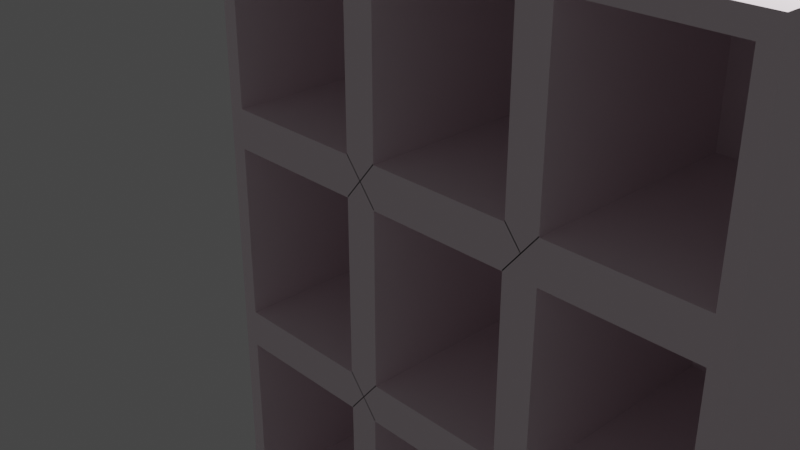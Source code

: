 # Source: blend.blend  (saved by Blender 3.2.14; exported with 4.5.12 LTS)
import bpy
from mathutils import Matrix  # noqa: F401  (used for matrix-valued properties, if any)

bpy.ops.wm.read_factory_settings(use_empty=True)
scene = bpy.context.scene
scene.name = 'Scene'

# ---- collections
col_collection = bpy.data.collections.new('Collection'); scene.collection.children.link(col_collection)

# ---- materials (node trees are filled in below, after node groups)
mat_material = bpy.data.materials.new('Material')
mat_material.alpha_threshold = 0.0
mat_material.use_transparent_shadow = False
mat_material.line_color = (0.0, 0.0, 0.0, 1.0)
mat_material_001 = bpy.data.materials.new('Material.001')
mat_material_001.use_transparent_shadow = False
mat_material_002 = bpy.data.materials.new('Material.002')
mat_material_002.use_transparent_shadow = False
mat_material_003 = bpy.data.materials.new('Material.003')
mat_material_003.use_transparent_shadow = False

# ---- material node trees
mat_material.use_nodes = True; mat_material.node_tree.nodes.clear()
_N = mat_material.node_tree.nodes; _L = mat_material.node_tree.links
n0 = _N.new('ShaderNodeOutputMaterial'); n0.name = 'Material Output'; n0.location = (300, 300)
n1 = _N.new('ShaderNodeBsdfPrincipled'); n1.name = 'Principled BSDF'; n1.location = (10, 300)
n1.distribution = 'GGX'
n1.subsurface_method = 'RANDOM_WALK_SKIN'
n1.inputs[0].default_value = (1.0, 0.8696, 0.9261, 1.0)
n1.inputs[2].default_value = 0.4
n1.inputs[3].default_value = 1.45
n1.inputs[27].default_value = (0.0, 0.0, 0.0, 1.0)
n1.inputs[28].default_value = 1.0
_L.new(n1.outputs[0], n0.inputs[0])
n0.is_active_output = True
mat_material_001.use_nodes = True; mat_material_001.node_tree.nodes.clear()
_N = mat_material_001.node_tree.nodes; _L = mat_material_001.node_tree.links
n0 = _N.new('ShaderNodeBsdfPrincipled'); n0.name = 'Principled BSDF'; n0.location = (10, 300)
n0.distribution = 'GGX'
n0.subsurface_method = 'RANDOM_WALK_SKIN'
n0.inputs[0].default_value = (0.1789, 0.1789, 0.1789, 1.0)
n0.inputs[3].default_value = 1.45
n0.inputs[27].default_value = (0.0, 0.0, 0.0, 1.0)
n0.inputs[28].default_value = 1.0
n1 = _N.new('ShaderNodeOutputMaterial'); n1.name = 'Material Output'; n1.location = (300, 300)
_L.new(n0.outputs[0], n1.inputs[0])
n1.is_active_output = True
mat_material_002.use_nodes = True; mat_material_002.node_tree.nodes.clear()
_N = mat_material_002.node_tree.nodes; _L = mat_material_002.node_tree.links
n0 = _N.new('ShaderNodeBsdfPrincipled'); n0.name = 'Principled BSDF'; n0.location = (10, 300)
n0.distribution = 'GGX'
n0.subsurface_method = 'RANDOM_WALK_SKIN'
n0.inputs[0].default_value = (0.214, 0.214, 0.214, 1.0)
n0.inputs[3].default_value = 1.45
n0.inputs[27].default_value = (0.0, 0.0, 0.0, 1.0)
n0.inputs[28].default_value = 1.0
n1 = _N.new('ShaderNodeOutputMaterial'); n1.name = 'Material Output'; n1.location = (300, 300)
_L.new(n0.outputs[0], n1.inputs[0])
n1.is_active_output = True
mat_material_003.use_nodes = True; mat_material_003.node_tree.nodes.clear()
_N = mat_material_003.node_tree.nodes; _L = mat_material_003.node_tree.links
n0 = _N.new('ShaderNodeBsdfPrincipled'); n0.name = 'Principled BSDF'; n0.location = (10, 300)
n0.distribution = 'GGX'
n0.subsurface_method = 'RANDOM_WALK_SKIN'
n0.inputs[0].default_value = (0.2049, 0.2079, 0.202, 1.0)
n0.inputs[3].default_value = 1.45
n0.inputs[27].default_value = (0.0, 0.0, 0.0, 1.0)
n0.inputs[28].default_value = 1.0
n1 = _N.new('ShaderNodeOutputMaterial'); n1.name = 'Material Output'; n1.location = (300, 300)
_L.new(n0.outputs[0], n1.inputs[0])
n1.is_active_output = True

# ---- world
world_world = bpy.data.worlds.new('World'); scene.world = world_world
world_world.use_nodes = True; world_world.node_tree.nodes.clear()
_N = world_world.node_tree.nodes; _L = world_world.node_tree.links
n0 = _N.new('ShaderNodeOutputWorld'); n0.name = 'World Output'; n0.location = (300, 300)
n1 = _N.new('ShaderNodeBackground'); n1.name = 'Background'; n1.location = (10, 300)
n1.inputs[0].default_value = (0.05088, 0.05088, 0.05088, 1.0)
_L.new(n1.outputs[0], n0.inputs[0])
n0.is_active_output = True
world_world.color = (0.05088, 0.05088, 0.05088)
world_world.use_sun_shadow = False
world_world.sun_shadow_jitter_overblur = 0.0

# ---- cameras
cam_camera = bpy.data.cameras.new('Camera')
cam_camera.clip_end = 100.0
cam_camera.ortho_scale = 7.314

# ---- lights
light_light = bpy.data.lights.new('Light', 'POINT')
light_light.transmission_factor = 0.0
light_light.energy = 1000.0
light_light.shadow_soft_size = 0.1
light_light.shadow_maximum_resolution = 0.006
light_light.use_absolute_resolution = True

# ---- meshes
me_cube = bpy.data.meshes.new('Cube')
me_cube.from_pydata([(0.9811, 1.298, 0.5866), (0.9811, 1.298, -0.9811), (0.9453, -1.298, 0.5507), (0.9473, -1.298, -0.9473), (-0.2031, 1.298, -0.9811), (0.9811, 1.298, 0.1962), (0.9811, 1.298, -0.1962), (0.9811, 1.298, -0.5887), (0.9453, -1.298, 0.2321), (0.9434, -1.298, -0.1584), (0.9375, -1.298, -0.545), (0.5515, -1.298, 0.5494), (0.1604, -1.298, 0.5507), (-0.1673, -1.298, 0.5507), (-0.1608, -1.298, -0.9388), (0.1539, -1.298, -0.9388), (0.5515, -1.298, -0.944), (-0.2031, 1.298, 0.5866), (-0.2031, 1.298, -0.5887), (-0.2031, 1.298, -0.1962), (-0.2031, 1.298, 0.1962), (0.6324, -1.298, -0.545), (0.2302, -1.298, -0.5547), (-0.1686, -1.298, -0.5541), (0.5511, -1.298, -0.1586), (0.2338, -1.298, -0.1586), (-0.1674, -1.298, -0.1605), (0.5515, -1.298, 0.2334), (0.1604, -1.298, 0.2321), (-0.1673, -1.298, 0.2321), (0.2334, -1.298, 0.5494), (-0.2031, -1.298, 0.5866), (0.2334, -1.298, 0.2334), (-0.1674, -1.298, 0.1605), (0.6245, -1.298, 0.5507), (0.6245, -1.298, 0.2321), (0.2338, -1.298, 0.1586), (0.9811, -1.298, 0.5866), (0.9434, -1.298, 0.1584), (0.5887, -1.298, 0.5866), (0.5511, -1.298, 0.1586), (0.6265, -1.298, -0.1584), (0.1605, -1.298, -0.1605), (0.6265, -1.298, 0.1584), (0.1605, -1.298, 0.1605), (0.2302, -1.298, -0.2302), (-0.1686, -1.298, -0.2308), (0.1962, -1.298, 0.1962), (-0.2031, -1.298, 0.1962), (0.9811, -1.298, 0.1962), (0.9375, -1.298, -0.2399), (0.6324, -1.298, -0.2399), (0.5887, -1.298, 0.1962), (0.9811, -1.298, -0.1962), (0.9473, -1.298, -0.6225), (0.5547, -1.298, -0.5547), (0.5547, -1.298, -0.2302), (0.5515, -1.298, -0.6259), (0.1617, -1.298, -0.5541), (0.5887, -1.298, -0.1962), (0.1617, -1.298, -0.2308), (0.1539, -1.298, -0.631), (-0.1608, -1.298, -0.631), (0.1962, -1.298, -0.1962), (-0.2031, -1.298, -0.1962), (-0.2031, -1.298, -0.9811), (0.2334, -1.298, -0.944), (0.2334, -1.298, -0.6259), (-0.2031, -1.298, -0.5887), (0.6225, -1.298, -0.9473), (0.6225, -1.298, -0.6225), (0.1962, -1.298, -0.5887), (0.9811, -1.298, -0.5887), (0.9811, -1.298, -0.9811), (0.5887, -1.298, -0.5887), (0.1604, -1.227, 0.5507), (-0.1673, -1.227, 0.5507), (0.1604, -1.227, 0.2321), (-0.1673, -1.227, 0.2321), (0.1604, 1.008, 0.5507), (-0.1673, 1.008, 0.5507), (0.1604, 1.008, 0.2321), (-0.1673, 1.008, 0.2321), (0.5515, 1.116, 0.5494), (0.2334, 1.116, 0.5494), (0.5515, 1.116, 0.2334), (0.2334, 1.116, 0.2334), (0.9453, 1.004, 0.5507), (0.9453, 1.004, 0.2321), (0.6245, 1.004, 0.5507), (0.6245, 1.004, 0.2321), (0.1605, 1.115, -0.1605), (-0.1674, 1.115, -0.1605), (0.1605, 1.115, 0.1605), (-0.1674, 1.115, 0.1605), (0.5511, 0.8756, -0.1586), (0.2338, 0.8756, -0.1586), (0.5511, 0.8756, 0.1586), (0.2338, 0.8756, 0.1586), (0.9434, 1.09, 0.1584), (0.9434, 1.09, -0.1584), (0.6265, 1.09, -0.1584), (0.6265, 1.09, 0.1584), (0.1617, 0.9251, -0.5541), (-0.1686, 0.9251, -0.5541), (0.1617, 0.9251, -0.2308), (-0.1686, 0.9251, -0.2308), (0.9606, 0.9762, -0.2532), (0.9606, 0.9762, -0.5583), (0.6555, 0.9762, -0.5583), (0.6555, 0.9762, -0.2532), (0.5778, 0.9762, -0.568), (0.2533, 0.9762, -0.568), (0.5778, 0.9762, -0.2435), (0.2533, 0.9762, -0.2435), (-0.1377, 0.9762, -0.9521), (0.177, 0.9762, -0.9521), (0.177, 0.9762, -0.6443), (-0.1377, 0.9762, -0.6443), (0.2565, 0.9762, -0.9572), (0.5746, 0.9762, -0.9572), (0.5746, 0.9762, -0.6392), (0.2565, 0.9762, -0.6392), (0.9704, 0.9762, -0.6358), (0.9704, 0.9762, -0.9606), (0.6457, 0.9762, -0.9606), (0.6457, 0.9762, -0.6358), (0.2303, -1.298, -0.5523), (0.2339, -1.298, -0.1562), (0.5515, -1.298, 0.2359), (0.1604, -1.298, 0.2345), (0.2335, -1.298, 0.2359), (0.6246, -1.298, 0.2345), (0.2339, -1.298, 0.1611), (0.5511, -1.298, 0.1611), (0.6265, -1.298, -0.156), (0.1605, -1.298, -0.158), (0.6265, -1.298, 0.1609), (0.1605, -1.298, 0.1629), (0.2303, -1.298, -0.2278), (0.1963, -1.298, 0.1987), (0.5887, -1.298, 0.1987), (0.1617, -1.298, -0.5517), (0.5887, -1.298, -0.1938), (0.1617, -1.298, -0.2283), (0.1539, -1.298, -0.6286), (0.1963, -1.298, -0.1938), (0.2335, -1.298, -0.6234), (0.1963, -1.298, -0.5862)], [(137, 43)], [(73, 65, 4, 1), (18, 19, 20, 17, 0, 5, 6, 7, 1, 4), (0, 37, 49, 5), (6, 53, 72, 7), (5, 49, 53, 6), (2, 34, 89, 87), (64, 19, 18, 68), (39, 37, 0, 17, 31), (10, 50, 107, 108), (70, 69, 125, 126), (67, 66, 119, 122), (48, 20, 19, 64), (54, 70, 126, 123), (62, 14, 115, 118), (58, 60, 105, 103), (31, 17, 20, 48), (38, 43, 102, 99), (24, 40, 97, 95), (33, 26, 92, 94), (68, 18, 4, 65), (30, 32, 86, 84), (28, 12, 75, 77), (7, 72, 73, 1), (35, 52, 141, 132), (29, 13, 12, 28, 47, 32, 30, 11, 27, 52, 35, 34, 39, 31, 48), (71, 58, 142, 148), (36, 40, 52, 27, 32, 47), (52, 40, 134, 141), (34, 2, 8, 35, 52, 43, 38, 9, 41, 59, 51, 50, 10, 21, 74, 70, 54, 3, 73, 72, 53, 49, 37, 39), (71, 67, 147, 148), (60, 63, 146, 144), (59, 41, 135, 143), (61, 71, 148, 145), (56, 55, 22, 71, 67, 57, 74, 21, 51, 59, 41, 43, 52, 40, 24, 25, 63, 45), (52, 27, 129, 141), (60, 58, 71, 22, 45, 63), (63, 42, 136, 146), (44, 47, 140, 138), (44, 42, 63, 25, 36, 47), (47, 28, 130, 140), (22, 71, 148, 127), (23, 46, 60, 63, 42, 26, 33, 44, 47, 28, 29, 48, 64, 68, 65, 14, 62, 61, 71, 58), (25, 63, 146, 128), (32, 47, 140, 131), (16, 66, 67, 71, 61, 15, 14, 65, 73, 3, 69, 70, 74, 57), (47, 36, 133, 140), (63, 45, 139, 146), (76, 78, 82, 80), (12, 13, 76, 75), (13, 29, 78, 76), (29, 28, 77, 78), (81, 79, 80, 82), (78, 77, 81, 82), (77, 75, 79, 81), (75, 76, 80, 79), (85, 83, 84, 86), (32, 27, 85, 86), (27, 11, 83, 85), (11, 30, 84, 83), (87, 89, 90, 88), (35, 8, 88, 90), (8, 2, 87, 88), (34, 35, 90, 89), (91, 93, 94, 92), (44, 33, 94, 93), (42, 44, 93, 91), (26, 42, 91, 92), (95, 97, 98, 96), (25, 24, 95, 96), (36, 25, 96, 98), (40, 36, 98, 97), (100, 99, 102, 101), (9, 38, 99, 100), (43, 41, 101, 102), (41, 9, 100, 101), (103, 105, 106, 104), (23, 58, 103, 104), (46, 23, 104, 106), (60, 46, 106, 105), (124, 123, 126, 125), (120, 121, 122, 119), (116, 117, 118, 115), (108, 107, 110, 109), (111, 113, 114, 112), (22, 55, 111, 112), (21, 10, 108, 109), (56, 45, 114, 113), (14, 15, 116, 115), (50, 51, 110, 107), (66, 16, 120, 119), (55, 56, 113, 111), (61, 62, 118, 117), (3, 54, 123, 124), (51, 21, 109, 110), (57, 67, 122, 121), (45, 22, 112, 114), (15, 61, 117, 116), (69, 3, 124, 125), (16, 57, 121, 120)])
_uv = me_cube.uv_layers.new(name='UVMap')
_uv.uv.foreach_set('vector', [0.375, 0.75, 0.225, 0.75, 0.225, 0.5, 0.375, 0.5, 0.425, 0.35, 0.475, 0.35, 0.525, 0.35, 0.625, 0.35, 0.625, 0.5, 0.525, 0.5, 0.475, 0.5, 0.425, 0.5, 0.375, 0.5, 0.375, 0.35, 0.625, 0.5, 0.625, 0.75, 0.525, 0.75, 0.525, 0.5, 0.475, 0.5, 0.475, 0.75, 0.425, 0.75, 0.425, 0.5, 0.525, 0.5, 0.525, 0.75, 0.475, 0.75, 0.475, 0.5, 0.6158, 0.7546, 0.6158, 0.7954, 0.6158, 0.7954, 0.6158, 0.7546, 0.475, 0.9, 0.475, 0.35, 0.425, 0.35, 0.425, 0.9, 0.675, 0.75, 0.625, 0.75, 0.625, 0.5, 0.775, 0.5, 0.775, 0.75, 0.4306, 0.7556, 0.4694, 0.7556, 0.4694, 0.7556, 0.4306, 0.7556, 0.4207, 0.7957, 0.3793, 0.7957, 0.3793, 0.7957, 0.4207, 0.7957, 0.4203, 0.8453, 0.3797, 0.8453, 0.3797, 0.8453, 0.4203, 0.8453, 0.525, 0.9, 0.525, 0.35, 0.475, 0.35, 0.475, 0.9, 0.4207, 0.7543, 0.4207, 0.7957, 0.4207, 0.7957, 0.4207, 0.7543, 0.4196, 0.8947, 0.3804, 0.8947, 0.3804, 0.8947, 0.4196, 0.8947, 0.4294, 0.8543, 0.4706, 0.8543, 0.4706, 0.8543, 0.4294, 0.8543, 0.625, 0.9, 0.625, 0.35, 0.525, 0.35, 0.525, 0.9, 0.5202, 0.7548, 0.5202, 0.7952, 0.5202, 0.7952, 0.5202, 0.7548, 0.4798, 0.8048, 0.5202, 0.8048, 0.5202, 0.8048, 0.4798, 0.8048, 0.5204, 0.8955, 0.4796, 0.8955, 0.4796, 0.8955, 0.5204, 0.8955, 0.425, 0.9, 0.425, 0.35, 0.375, 0.35, 0.375, 0.9, 0.6155, 0.8453, 0.5345, 0.8453, 0.5345, 0.8453, 0.6155, 0.8453, 0.5342, 0.8545, 0.6158, 0.8545, 0.6158, 0.8545, 0.5342, 0.8545, 0.425, 0.5, 0.425, 0.75, 0.375, 0.75, 0.375, 0.5, 0.5342, 0.7954, 0.525, 0.8, 0.525, 0.8, 0.5342, 0.7954, 0.5342, 0.8955, 0.6158, 0.8955, 0.6158, 0.8545, 0.5342, 0.8545, 0.525, 0.85, 0.5345, 0.8453, 0.6155, 0.8453, 0.6155, 0.8047, 0.5345, 0.8047, 0.525, 0.8, 0.5342, 0.7954, 0.6158, 0.7954, 0.625, 0.8, 0.625, 0.9, 0.525, 0.9, 0.425, 0.85, 0.4294, 0.8543, 0.4294, 0.8543, 0.425, 0.85, 0.5202, 0.8452, 0.5202, 0.8048, 0.525, 0.8, 0.5345, 0.8047, 0.5345, 0.8453, 0.525, 0.85, 0.525, 0.8, 0.5202, 0.8048, 0.5202, 0.8048, 0.525, 0.8, 0.6158, 0.7954, 0.6158, 0.7546, 0.5342, 0.7546, 0.5342, 0.7954, 0.525, 0.8, 0.5202, 0.7952, 0.5202, 0.7548, 0.4798, 0.7548, 0.4798, 0.7952, 0.475, 0.8, 0.4694, 0.7944, 0.4694, 0.7556, 0.4306, 0.7556, 0.4306, 0.7944, 0.425, 0.8, 0.4207, 0.7957, 0.4207, 0.7543, 0.3793, 0.7543, 0.375, 0.75, 0.425, 0.75, 0.475, 0.75, 0.525, 0.75, 0.625, 0.75, 0.625, 0.8, 0.425, 0.85, 0.4203, 0.8453, 0.4203, 0.8453, 0.425, 0.85, 0.4706, 0.8543, 0.475, 0.85, 0.475, 0.85, 0.4706, 0.8543, 0.475, 0.8, 0.4798, 0.7952, 0.4798, 0.7952, 0.475, 0.8, 0.4196, 0.8553, 0.425, 0.85, 0.425, 0.85, 0.4196, 0.8553, 0.4707, 0.8043, 0.4293, 0.8043, 0.4293, 0.8457, 0.425, 0.85, 0.4203, 0.8453, 0.4203, 0.8047, 0.425, 0.8, 0.4306, 0.7944, 0.4694, 0.7944, 0.475, 0.8, 0.4798, 0.7952, 0.5202, 0.7952, 0.525, 0.8, 0.5202, 0.8048, 0.4798, 0.8048, 0.4798, 0.8452, 0.475, 0.85, 0.4707, 0.8457, 0.525, 0.8, 0.5345, 0.8047, 0.5345, 0.8047, 0.525, 0.8, 0.4706, 0.8543, 0.4294, 0.8543, 0.425, 0.85, 0.4293, 0.8457, 0.4707, 0.8457, 0.475, 0.85, 0.475, 0.85, 0.4796, 0.8545, 0.4796, 0.8545, 0.475, 0.85, 0.5204, 0.8545, 0.525, 0.85, 0.525, 0.85, 0.5204, 0.8545, 0.5204, 0.8545, 0.4796, 0.8545, 0.475, 0.85, 0.4798, 0.8452, 0.5202, 0.8452, 0.525, 0.85, 0.525, 0.85, 0.5342, 0.8545, 0.5342, 0.8545, 0.525, 0.85, 0.4293, 0.8457, 0.425, 0.85, 0.425, 0.85, 0.4293, 0.8457, 0.4294, 0.8957, 0.4706, 0.8957, 0.4706, 0.8543, 0.475, 0.85, 0.4796, 0.8545, 0.4796, 0.8955, 0.5204, 0.8955, 0.5204, 0.8545, 0.525, 0.85, 0.5342, 0.8545, 0.5342, 0.8955, 0.525, 0.9, 0.475, 0.9, 0.425, 0.9, 0.375, 0.9, 0.3804, 0.8947, 0.4196, 0.8947, 0.4196, 0.8553, 0.425, 0.85, 0.4294, 0.8543, 0.4798, 0.8452, 0.475, 0.85, 0.475, 0.85, 0.4798, 0.8452, 0.5345, 0.8453, 0.525, 0.85, 0.525, 0.85, 0.5345, 0.8453, 0.3797, 0.8047, 0.3797, 0.8453, 0.4203, 0.8453, 0.425, 0.85, 0.4196, 0.8553, 0.3804, 0.8553, 0.3804, 0.8947, 0.375, 0.9, 0.375, 0.75, 0.3793, 0.7543, 0.3793, 0.7957, 0.4207, 0.7957, 0.425, 0.8, 0.4203, 0.8047, 0.525, 0.85, 0.5202, 0.8452, 0.5202, 0.8452, 0.525, 0.85, 0.475, 0.85, 0.4707, 0.8457, 0.4707, 0.8457, 0.475, 0.85, 0.6158, 0.8955, 0.5342, 0.8955, 0.5342, 0.8955, 0.6158, 0.8955, 0.6158, 0.8545, 0.6158, 0.8955, 0.6158, 0.8955, 0.6158, 0.8545, 0.6158, 0.8955, 0.5342, 0.8955, 0.5342, 0.8955, 0.6158, 0.8955, 0.5342, 0.8955, 0.5342, 0.8545, 0.5342, 0.8545, 0.5342, 0.8955, 0.5342, 0.8545, 0.6158, 0.8545, 0.6158, 0.8955, 0.5342, 0.8955, 0.5342, 0.8955, 0.5342, 0.8545, 0.5342, 0.8545, 0.5342, 0.8955, 0.5342, 0.8545, 0.6158, 0.8545, 0.6158, 0.8545, 0.5342, 0.8545, 0.6158, 0.8545, 0.6158, 0.8955, 0.6158, 0.8955, 0.6158, 0.8545, 0.5345, 0.8047, 0.6155, 0.8047, 0.6155, 0.8453, 0.5345, 0.8453, 0.5345, 0.8453, 0.5345, 0.8047, 0.5345, 0.8047, 0.5345, 0.8453, 0.5345, 0.8047, 0.6155, 0.8047, 0.6155, 0.8047, 0.5345, 0.8047, 0.6155, 0.8047, 0.6155, 0.8453, 0.6155, 0.8453, 0.6155, 0.8047, 0.6158, 0.7546, 0.6158, 0.7954, 0.5342, 0.7954, 0.5342, 0.7546, 0.5342, 0.7954, 0.5342, 0.7546, 0.5342, 0.7546, 0.5342, 0.7954, 0.5342, 0.7546, 0.6158, 0.7546, 0.6158, 0.7546, 0.5342, 0.7546, 0.6158, 0.7954, 0.5342, 0.7954, 0.5342, 0.7954, 0.6158, 0.7954, 0.4796, 0.8545, 0.5204, 0.8545, 0.5204, 0.8955, 0.4796, 0.8955, 0.5204, 0.8545, 0.5204, 0.8955, 0.5204, 0.8955, 0.5204, 0.8545, 0.4796, 0.8545, 0.5204, 0.8545, 0.5204, 0.8545, 0.4796, 0.8545, 0.4796, 0.8955, 0.4796, 0.8545, 0.4796, 0.8545, 0.4796, 0.8955, 0.4798, 0.8048, 0.5202, 0.8048, 0.5202, 0.8452, 0.4798, 0.8452, 0.4798, 0.8452, 0.4798, 0.8048, 0.4798, 0.8048, 0.4798, 0.8452, 0.5202, 0.8452, 0.4798, 0.8452, 0.4798, 0.8452, 0.5202, 0.8452, 0.5202, 0.8048, 0.5202, 0.8452, 0.5202, 0.8452, 0.5202, 0.8048, 0.4798, 0.7548, 0.5202, 0.7548, 0.5202, 0.7952, 0.4798, 0.7952, 0.4798, 0.7548, 0.5202, 0.7548, 0.5202, 0.7548, 0.4798, 0.7548, 0.5202, 0.7952, 0.4798, 0.7952, 0.4798, 0.7952, 0.5202, 0.7952, 0.4798, 0.7952, 0.4798, 0.7548, 0.4798, 0.7548, 0.4798, 0.7952, 0.4294, 0.8543, 0.4706, 0.8543, 0.4706, 0.8957, 0.4294, 0.8957, 0.4294, 0.8957, 0.4294, 0.8543, 0.4294, 0.8543, 0.4294, 0.8957, 0.4706, 0.8957, 0.4294, 0.8957, 0.4294, 0.8957, 0.4706, 0.8957, 0.4706, 0.8543, 0.4706, 0.8957, 0.4706, 0.8957, 0.4706, 0.8543, 0.3793, 0.7543, 0.4207, 0.7543, 0.4207, 0.7957, 0.3793, 0.7957, 0.3797, 0.8047, 0.4203, 0.8047, 0.4203, 0.8453, 0.3797, 0.8453, 0.3804, 0.8553, 0.4196, 0.8553, 0.4196, 0.8947, 0.3804, 0.8947, 0.4306, 0.7556, 0.4694, 0.7556, 0.4694, 0.7944, 0.4306, 0.7944, 0.4293, 0.8043, 0.4707, 0.8043, 0.4707, 0.8457, 0.4293, 0.8457, 0.4293, 0.8457, 0.4293, 0.8043, 0.4293, 0.8043, 0.4293, 0.8457, 0.4306, 0.7944, 0.4306, 0.7556, 0.4306, 0.7556, 0.4306, 0.7944, 0.4707, 0.8043, 0.4707, 0.8457, 0.4707, 0.8457, 0.4707, 0.8043, 0.3804, 0.8947, 0.3804, 0.8553, 0.3804, 0.8553, 0.3804, 0.8947, 0.4694, 0.7556, 0.4694, 0.7944, 0.4694, 0.7944, 0.4694, 0.7556, 0.3797, 0.8453, 0.3797, 0.8047, 0.3797, 0.8047, 0.3797, 0.8453, 0.4293, 0.8043, 0.4707, 0.8043, 0.4707, 0.8043, 0.4293, 0.8043, 0.4196, 0.8553, 0.4196, 0.8947, 0.4196, 0.8947, 0.4196, 0.8553, 0.3793, 0.7543, 0.4207, 0.7543, 0.4207, 0.7543, 0.3793, 0.7543, 0.4694, 0.7944, 0.4306, 0.7944, 0.4306, 0.7944, 0.4694, 0.7944, 0.4203, 0.8047, 0.4203, 0.8453, 0.4203, 0.8453, 0.4203, 0.8047, 0.4707, 0.8457, 0.4293, 0.8457, 0.4293, 0.8457, 0.4707, 0.8457, 0.3804, 0.8553, 0.4196, 0.8553, 0.4196, 0.8553, 0.3804, 0.8553, 0.3793, 0.7957, 0.3793, 0.7543, 0.3793, 0.7543, 0.3793, 0.7957, 0.3797, 0.8047, 0.4203, 0.8047, 0.4203, 0.8047, 0.3797, 0.8047])
me_cube.materials.append(mat_material)
me_cube.use_mirror_vertex_groups = False
me_cube.update()
me_cube_001 = bpy.data.meshes.new('Cube.001')
me_cube_001.from_pydata([(-1.0, -1.0, -1.0), (-1.0, -1.0, 1.0), (-1.0, 1.0, -1.0), (-1.0, 1.0, 1.0), (1.0, -1.0, -1.0), (1.0, -1.0, 1.0), (1.0, 1.0, -1.0), (1.0, 1.0, 1.0)], [], [(0, 1, 3, 2), (2, 3, 7, 6), (6, 7, 5, 4), (4, 5, 1, 0), (2, 6, 4, 0), (7, 3, 1, 5)])
_uv = me_cube_001.uv_layers.new(name='UVMap')
_uv.uv.foreach_set('vector', [0.375, 0.0, 0.625, 0.0, 0.625, 0.25, 0.375, 0.25, 0.375, 0.25, 0.625, 0.25, 0.625, 0.5, 0.375, 0.5, 0.375, 0.5, 0.625, 0.5, 0.625, 0.75, 0.375, 0.75, 0.375, 0.75, 0.625, 0.75, 0.625, 1.0, 0.375, 1.0, 0.125, 0.5, 0.375, 0.5, 0.375, 0.75, 0.125, 0.75, 0.625, 0.5, 0.875, 0.5, 0.875, 0.75, 0.625, 0.75])
me_cube_001.materials.append(mat_material_001)
me_cube_001.update()
me_cube_002 = bpy.data.meshes.new('Cube.002')
me_cube_002.from_pydata([(-1.0, -1.0, -1.0), (-1.0, -1.0, 1.0), (-1.0, 1.0, -1.0), (-1.0, 1.0, 1.0), (1.0, -1.0, -1.0), (1.0, -1.0, 1.0), (1.0, 1.0, -1.0), (1.0, 1.0, 1.0)], [], [(0, 1, 3, 2), (2, 3, 7, 6), (6, 7, 5, 4), (4, 5, 1, 0), (2, 6, 4, 0), (7, 3, 1, 5)])
_uv = me_cube_002.uv_layers.new(name='UVMap')
_uv.uv.foreach_set('vector', [0.375, 0.0, 0.625, 0.0, 0.625, 0.25, 0.375, 0.25, 0.375, 0.25, 0.625, 0.25, 0.625, 0.5, 0.375, 0.5, 0.375, 0.5, 0.625, 0.5, 0.625, 0.75, 0.375, 0.75, 0.375, 0.75, 0.625, 0.75, 0.625, 1.0, 0.375, 1.0, 0.125, 0.5, 0.375, 0.5, 0.375, 0.75, 0.125, 0.75, 0.625, 0.5, 0.875, 0.5, 0.875, 0.75, 0.625, 0.75])
me_cube_002.materials.append(mat_material_002)
me_cube_002.update()
me_cube_003 = bpy.data.meshes.new('Cube.003')
me_cube_003.from_pydata([(-1.0, -1.0, -1.0), (-1.0, -1.0, 1.0), (-1.0, 1.0, -1.0), (-1.0, 1.0, 1.0), (1.0, -1.0, -1.0), (1.0, -1.0, 1.0), (1.0, 1.0, -1.0), (1.0, 1.0, 1.0)], [], [(0, 1, 3, 2), (2, 3, 7, 6), (6, 7, 5, 4), (4, 5, 1, 0), (2, 6, 4, 0), (7, 3, 1, 5)])
_uv = me_cube_003.uv_layers.new(name='UVMap')
_uv.uv.foreach_set('vector', [0.375, 0.0, 0.625, 0.0, 0.625, 0.25, 0.375, 0.25, 0.375, 0.25, 0.625, 0.25, 0.625, 0.5, 0.375, 0.5, 0.375, 0.5, 0.625, 0.5, 0.625, 0.75, 0.375, 0.75, 0.375, 0.75, 0.625, 0.75, 0.625, 1.0, 0.375, 1.0, 0.125, 0.5, 0.375, 0.5, 0.375, 0.75, 0.125, 0.75, 0.625, 0.5, 0.875, 0.5, 0.875, 0.75, 0.625, 0.75])
me_cube_003.materials.append(mat_material_003)
me_cube_003.update()
me_cube_004 = bpy.data.meshes.new('Cube.004')
me_cube_004.from_pydata([(-1.0, -1.0, -1.0), (-1.0, -1.0, 1.0), (-1.0, 1.0, -1.0), (-1.0, 1.0, 1.0), (1.0, -1.0, -1.0), (1.0, -1.0, 1.0), (1.0, 1.0, -1.0), (1.0, 1.0, 1.0)], [], [(0, 1, 3, 2), (2, 3, 7, 6), (6, 7, 5, 4), (4, 5, 1, 0), (2, 6, 4, 0), (7, 3, 1, 5)])
_uv = me_cube_004.uv_layers.new(name='UVMap')
_uv.uv.foreach_set('vector', [0.375, 0.0, 0.625, 0.0, 0.625, 0.25, 0.375, 0.25, 0.375, 0.25, 0.625, 0.25, 0.625, 0.5, 0.375, 0.5, 0.375, 0.5, 0.625, 0.5, 0.625, 0.75, 0.375, 0.75, 0.375, 0.75, 0.625, 0.75, 0.625, 1.0, 0.375, 1.0, 0.125, 0.5, 0.375, 0.5, 0.375, 0.75, 0.125, 0.75, 0.625, 0.5, 0.875, 0.5, 0.875, 0.75, 0.625, 0.75])
me_cube_004.update()
me_cube_005 = bpy.data.meshes.new('Cube.005')
me_cube_005.from_pydata([(-1.0, -1.0, -1.0), (-1.0, -1.0, 1.0), (-1.0, 1.0, -1.0), (-1.0, 1.0, 1.0), (1.0, -1.0, -1.0), (1.0, -1.0, 1.0), (1.0, 1.0, -1.0), (1.0, 1.0, 1.0)], [], [(0, 1, 3, 2), (2, 3, 7, 6), (6, 7, 5, 4), (4, 5, 1, 0), (2, 6, 4, 0), (7, 3, 1, 5)])
_uv = me_cube_005.uv_layers.new(name='UVMap')
_uv.uv.foreach_set('vector', [0.375, 0.0, 0.625, 0.0, 0.625, 0.25, 0.375, 0.25, 0.375, 0.25, 0.625, 0.25, 0.625, 0.5, 0.375, 0.5, 0.375, 0.5, 0.625, 0.5, 0.625, 0.75, 0.375, 0.75, 0.375, 0.75, 0.625, 0.75, 0.625, 1.0, 0.375, 1.0, 0.125, 0.5, 0.375, 0.5, 0.375, 0.75, 0.125, 0.75, 0.625, 0.5, 0.875, 0.5, 0.875, 0.75, 0.625, 0.75])
me_cube_005.update()
me_cube_006 = bpy.data.meshes.new('Cube.006')
me_cube_006.from_pydata([(-1.0, -1.0, -1.0), (-1.0, -1.0, 1.0), (-1.0, 1.0, -1.0), (-1.0, 1.0, 1.0), (1.0, -1.0, -1.0), (1.0, -1.0, 1.0), (1.0, 1.0, -1.0), (1.0, 1.0, 1.0)], [], [(0, 1, 3, 2), (2, 3, 7, 6), (6, 7, 5, 4), (4, 5, 1, 0), (2, 6, 4, 0), (7, 3, 1, 5)])
_uv = me_cube_006.uv_layers.new(name='UVMap')
_uv.uv.foreach_set('vector', [0.375, 0.0, 0.625, 0.0, 0.625, 0.25, 0.375, 0.25, 0.375, 0.25, 0.625, 0.25, 0.625, 0.5, 0.375, 0.5, 0.375, 0.5, 0.625, 0.5, 0.625, 0.75, 0.375, 0.75, 0.375, 0.75, 0.625, 0.75, 0.625, 1.0, 0.375, 1.0, 0.125, 0.5, 0.375, 0.5, 0.375, 0.75, 0.125, 0.75, 0.625, 0.5, 0.875, 0.5, 0.875, 0.75, 0.625, 0.75])
me_cube_006.update()
me_cube_007 = bpy.data.meshes.new('Cube.007')
me_cube_007.from_pydata([(-1.0, -1.0, -1.0), (-1.0, -1.0, 1.0), (-1.0, 1.0, -1.0), (-1.0, 1.0, 1.0), (1.0, -1.0, -1.0), (1.0, -1.0, 1.0), (1.0, 1.0, -1.0), (1.0, 1.0, 1.0)], [], [(0, 1, 3, 2), (2, 3, 7, 6), (6, 7, 5, 4), (4, 5, 1, 0), (2, 6, 4, 0), (7, 3, 1, 5)])
_uv = me_cube_007.uv_layers.new(name='UVMap')
_uv.uv.foreach_set('vector', [0.375, 0.0, 0.625, 0.0, 0.625, 0.25, 0.375, 0.25, 0.375, 0.25, 0.625, 0.25, 0.625, 0.5, 0.375, 0.5, 0.375, 0.5, 0.625, 0.5, 0.625, 0.75, 0.375, 0.75, 0.375, 0.75, 0.625, 0.75, 0.625, 1.0, 0.375, 1.0, 0.125, 0.5, 0.375, 0.5, 0.375, 0.75, 0.125, 0.75, 0.625, 0.5, 0.875, 0.5, 0.875, 0.75, 0.625, 0.75])
me_cube_007.update()

# ---- objects
ob_cube = bpy.data.objects.new('Cube', me_cube)
ob_light = bpy.data.objects.new('Light', light_light)
ob_camera = bpy.data.objects.new('Camera', cam_camera)
ob_cube_001 = bpy.data.objects.new('Cube.001', me_cube_001)
ob_cube_002 = bpy.data.objects.new('Cube.002', me_cube_002)
ob_cube_003 = bpy.data.objects.new('Cube.003', me_cube_003)
ob_cube_004 = bpy.data.objects.new('Cube.004', me_cube_004)
ob_cube_005 = bpy.data.objects.new('Cube.005', me_cube_005)
ob_cube_006 = bpy.data.objects.new('Cube.006', me_cube_006)
ob_cube_007 = bpy.data.objects.new('Cube.007', me_cube_007)

# ---- transforms, parenting, visibility, modifiers, constraints
ob_cube.location = (0.0, 0.0, 0.0)
ob_cube.scale = (4.566, 1.0, 5.614)
ob_cube.lock_rotations_4d = False
ob_cube.empty_display_type = 'ARROWS'
ob_cube.lineart.crease_threshold = 0.0
ob_light.location = (4.076, 1.005, 5.904)
ob_light.rotation_euler = (0.6503, 0.05522, 1.866)
ob_light.lock_rotations_4d = False
ob_light.empty_display_type = 'ARROWS'
ob_light.color = (0.0, 0.0, 0.0, 0.0)
ob_light.lineart.crease_threshold = 0.0
ob_camera.location = (7.359, -6.926, 4.958)
ob_camera.rotation_euler = (1.109, 0.0, 0.8149)
ob_camera.lock_rotations_4d = False
ob_camera.empty_display_type = 'ARROWS'
ob_camera.color = (0.0, 0.0, 0.0, 0.0)
ob_camera.display_type = 'WIRE'
ob_camera.lineart.crease_threshold = 0.0
ob_cube_001.location = (3.528, -1.455, -4.407)
ob_cube_001.scale = (0.8106, 0.1414, 1.0)
ob_cube_002.location = (1.856, -1.381, -4.406)
ob_cube_002.scale = (0.8106, 0.1414, 1.0)
ob_cube_003.location = (-0.05366, -1.397, -4.415)
ob_cube_003.scale = (0.8106, 0.1414, 1.0)
ob_cube_004.location = (2.282, -2.356, -4.422)
ob_cube_004.scale = (-0.19, -0.19, -0.19)
ob_cube_005.location = (0.5277, -2.565, -4.408)
ob_cube_005.scale = (-0.19, -0.19, -0.19)
ob_cube_006.location = (3.283, 0.9231, -4.92)
ob_cube_006.scale = (-0.19, -0.19, -0.19)
ob_cube_007.location = (3.944, -2.752, -4.438)
ob_cube_007.scale = (-0.19, -0.19, -0.19)

# ---- collection membership
col_collection.objects.link(ob_cube)
col_collection.objects.link(ob_light)
col_collection.objects.link(ob_camera)
col_collection.objects.link(ob_cube_001)
col_collection.objects.link(ob_cube_002)
col_collection.objects.link(ob_cube_003)
col_collection.objects.link(ob_cube_004)
col_collection.objects.link(ob_cube_005)
col_collection.objects.link(ob_cube_006)
col_collection.objects.link(ob_cube_007)

# ---- scene / render settings (as saved in the file)
scene.camera = ob_camera
scene.frame_start = 1; scene.frame_end = 250; scene.frame_set(1)
scene.render.engine = 'BLENDER_EEVEE_NEXT'
scene.cycles.sampling_pattern = 'TABULATED_SOBOL'
scene.cycles.use_light_tree = False
scene.view_settings.view_transform = 'Filmic'
bpy.context.view_layer.update()

